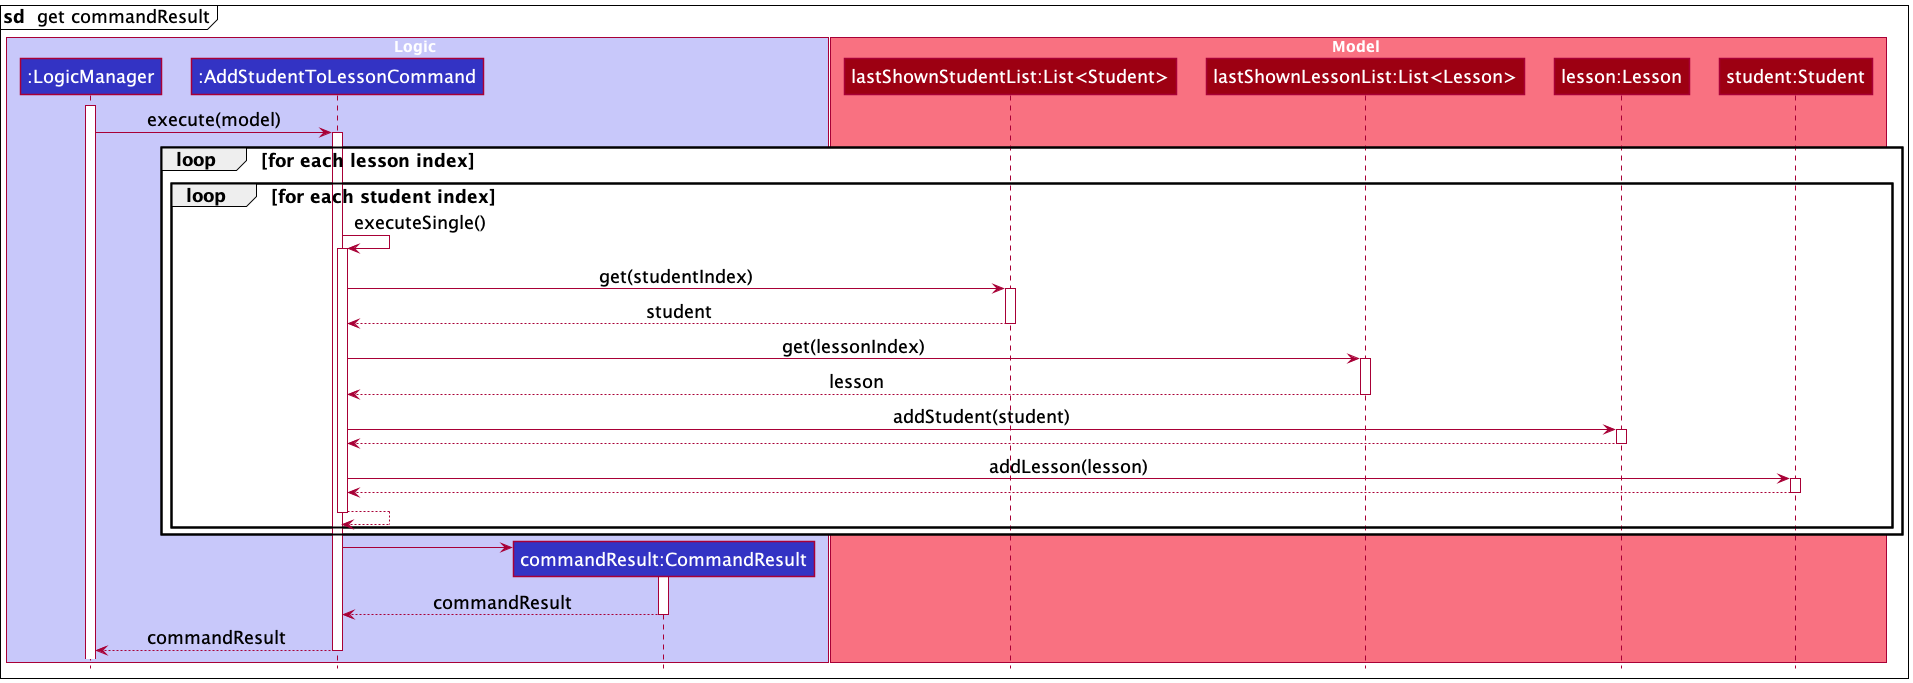

The diagram above was rendered by PlantUML. Its source (embedded in the PNG):
@startuml
!include style.puml

skinparam classFontSize 18
skinparam packageFontSize 18
skinparam classStereotypeFontSize 18
skinparam defaultFontSize 18

mainframe **sd**  get commandResult

box Logic LOGIC_COLOR_T1
participant ":LogicManager" as LogicManager LOGIC_COLOR
participant ":AddStudentToLessonCommand" as AddStudentToLessonCommand LOGIC_COLOR
participant "commandResult:CommandResult" as CommandResult LOGIC_COLOR
end box

box Model MODEL_COLOR_T1
participant "lastShownStudentList:List<Student>" as List1 MODEL_COLOR
participant "lastShownLessonList:List<Lesson>" as List2 MODEL_COLOR
participant "lesson:Lesson" as Lesson MODEL_COLOR
participant "student:Student" as Student MODEL_COLOR
end box

activate LogicManager
LogicManager -> AddStudentToLessonCommand : execute(model)

activate AddStudentToLessonCommand

loop for each lesson index
loop for each student index
AddStudentToLessonCommand -> AddStudentToLessonCommand : executeSingle()
activate AddStudentToLessonCommand

AddStudentToLessonCommand -> List1 : get(studentIndex)
activate List1
List1 --> AddStudentToLessonCommand : student
deactivate List1

AddStudentToLessonCommand -> List2 : get(lessonIndex)
activate List2
List2 --> AddStudentToLessonCommand : lesson
deactivate List2

AddStudentToLessonCommand -> Lesson : addStudent(student)
activate Lesson
Lesson --> AddStudentToLessonCommand
deactivate Lesson

AddStudentToLessonCommand -> Student : addLesson(lesson)
activate Student
Student --> AddStudentToLessonCommand
deactivate Student

AddStudentToLessonCommand --> AddStudentToLessonCommand
deactivate AddStudentToLessonCommand
end
end

create CommandResult
AddStudentToLessonCommand -> CommandResult
activate CommandResult

CommandResult --> AddStudentToLessonCommand : commandResult
deactivate CommandResult

LogicManager <-- AddStudentToLessonCommand : commandResult
deactivate AddStudentToLessonCommand
@enduml